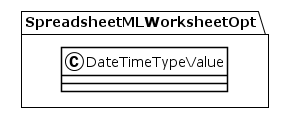

The diagram above was rendered by PlantUML. Its source (embedded in the PNG):
@startuml
!theme plain
package SpreadsheetMLWorksheetOpt {
class DateTimeTypeValue {
}
}
@enduml